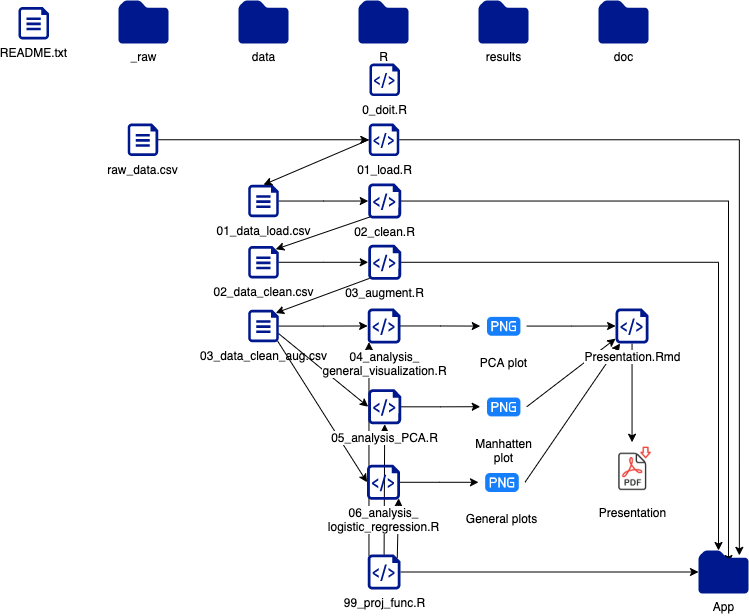

The diagram above was exported from draw.io. Its source (the exported page's mxGraphModel, read from the mxfile embedded in the PNG):
<mxGraphModel dx="996" dy="1815" grid="1" gridSize="10" guides="1" tooltips="1" connect="1" arrows="1" fold="1" page="1" pageScale="1" pageWidth="827" pageHeight="1169" math="0" shadow="0">
  <root>
    <mxCell id="0" />
    <mxCell id="1" parent="0" />
    <mxCell id="PahGkKNFaxUuoGQHWjcS-129" value="" style="endArrow=classic;html=1;rounded=0;exitX=0.5;exitY=0;exitDx=0;exitDy=0;exitPerimeter=0;entryX=0.5;entryY=1;entryDx=0;entryDy=0;entryPerimeter=0;" edge="1" parent="1" source="PahGkKNFaxUuoGQHWjcS-80" target="PahGkKNFaxUuoGQHWjcS-74">
      <mxGeometry width="50" height="50" relative="1" as="geometry">
        <mxPoint x="448.7500000000002" y="-555.4999999999998" as="sourcePoint" />
        <mxPoint x="450.1439999999998" y="-620.8999999999999" as="targetPoint" />
      </mxGeometry>
    </mxCell>
    <mxCell id="PahGkKNFaxUuoGQHWjcS-134" value="" style="edgeStyle=orthogonalEdgeStyle;rounded=0;orthogonalLoop=1;jettySize=auto;html=1;entryX=0.817;entryY=0.113;entryDx=0;entryDy=0;entryPerimeter=0;" edge="1" parent="1" source="PahGkKNFaxUuoGQHWjcS-45" target="PahGkKNFaxUuoGQHWjcS-117">
      <mxGeometry relative="1" as="geometry">
        <mxPoint x="780" y="-610" as="targetPoint" />
      </mxGeometry>
    </mxCell>
    <mxCell id="PahGkKNFaxUuoGQHWjcS-45" value="&lt;span style=&quot;background-color: rgb(255 , 255 , 255)&quot;&gt;01_load.R&lt;/span&gt;" style="sketch=0;aspect=fixed;pointerEvents=1;shadow=0;dashed=0;html=1;strokeColor=none;labelPosition=center;verticalLabelPosition=bottom;verticalAlign=top;align=center;fillColor=#00188D;shape=mxgraph.azure.script_file" vertex="1" parent="1">
      <mxGeometry x="410.32" y="-1000" width="30.55" height="32.5" as="geometry" />
    </mxCell>
    <mxCell id="PahGkKNFaxUuoGQHWjcS-56" value="" style="edgeStyle=orthogonalEdgeStyle;rounded=0;orthogonalLoop=1;jettySize=auto;html=1;" edge="1" parent="1" source="PahGkKNFaxUuoGQHWjcS-46" target="PahGkKNFaxUuoGQHWjcS-45">
      <mxGeometry relative="1" as="geometry" />
    </mxCell>
    <mxCell id="PahGkKNFaxUuoGQHWjcS-46" value="raw_data.csv" style="sketch=0;aspect=fixed;pointerEvents=1;shadow=0;dashed=0;html=1;strokeColor=none;labelPosition=center;verticalLabelPosition=bottom;verticalAlign=top;align=center;fillColor=#00188D;shape=mxgraph.azure.file" vertex="1" parent="1">
      <mxGeometry x="169.14000000000001" y="-1000" width="30.55" height="32.5" as="geometry" />
    </mxCell>
    <mxCell id="PahGkKNFaxUuoGQHWjcS-49" value="_raw" style="sketch=0;aspect=fixed;pointerEvents=1;shadow=0;dashed=0;html=1;strokeColor=none;labelPosition=center;verticalLabelPosition=bottom;verticalAlign=top;align=center;fillColor=#00188D;shape=mxgraph.mscae.enterprise.folder" vertex="1" parent="1">
      <mxGeometry x="160" y="-1123" width="50" height="43" as="geometry" />
    </mxCell>
    <mxCell id="PahGkKNFaxUuoGQHWjcS-50" value="data" style="sketch=0;aspect=fixed;pointerEvents=1;shadow=0;dashed=0;html=1;strokeColor=none;labelPosition=center;verticalLabelPosition=bottom;verticalAlign=top;align=center;fillColor=#00188D;shape=mxgraph.mscae.enterprise.folder" vertex="1" parent="1">
      <mxGeometry x="280" y="-1123" width="50" height="43" as="geometry" />
    </mxCell>
    <mxCell id="PahGkKNFaxUuoGQHWjcS-51" value="R" style="sketch=0;aspect=fixed;pointerEvents=1;shadow=0;dashed=0;html=1;strokeColor=none;labelPosition=center;verticalLabelPosition=bottom;verticalAlign=top;align=center;fillColor=#00188D;shape=mxgraph.mscae.enterprise.folder" vertex="1" parent="1">
      <mxGeometry x="400.01" y="-1123" width="50" height="43" as="geometry" />
    </mxCell>
    <mxCell id="PahGkKNFaxUuoGQHWjcS-52" value="results" style="sketch=0;aspect=fixed;pointerEvents=1;shadow=0;dashed=0;html=1;strokeColor=none;labelPosition=center;verticalLabelPosition=bottom;verticalAlign=top;align=center;fillColor=#00188D;shape=mxgraph.mscae.enterprise.folder" vertex="1" parent="1">
      <mxGeometry x="520" y="-1123" width="50" height="43" as="geometry" />
    </mxCell>
    <mxCell id="PahGkKNFaxUuoGQHWjcS-53" value="doc" style="sketch=0;aspect=fixed;pointerEvents=1;shadow=0;dashed=0;html=1;strokeColor=none;labelPosition=center;verticalLabelPosition=bottom;verticalAlign=top;align=center;fillColor=#00188D;shape=mxgraph.mscae.enterprise.folder" vertex="1" parent="1">
      <mxGeometry x="640" y="-1123" width="50" height="43" as="geometry" />
    </mxCell>
    <mxCell id="PahGkKNFaxUuoGQHWjcS-136" value="" style="edgeStyle=orthogonalEdgeStyle;rounded=0;orthogonalLoop=1;jettySize=auto;html=1;entryX=0.6;entryY=0.302;entryDx=0;entryDy=0;entryPerimeter=0;" edge="1" parent="1" source="PahGkKNFaxUuoGQHWjcS-64" target="PahGkKNFaxUuoGQHWjcS-117">
      <mxGeometry relative="1" as="geometry">
        <mxPoint x="760" y="-900" as="targetPoint" />
      </mxGeometry>
    </mxCell>
    <mxCell id="PahGkKNFaxUuoGQHWjcS-64" value="&lt;span style=&quot;background-color: rgb(255 , 255 , 255)&quot;&gt;02_clean.R&lt;/span&gt;" style="sketch=0;aspect=fixed;pointerEvents=1;shadow=0;dashed=0;html=1;strokeColor=none;labelPosition=center;verticalLabelPosition=bottom;verticalAlign=top;align=center;fillColor=#00188D;shape=mxgraph.azure.script_file" vertex="1" parent="1">
      <mxGeometry x="409.73" y="-940" width="32.9" height="35" as="geometry" />
    </mxCell>
    <mxCell id="PahGkKNFaxUuoGQHWjcS-82" value="" style="edgeStyle=orthogonalEdgeStyle;rounded=0;orthogonalLoop=1;jettySize=auto;html=1;" edge="1" parent="1" source="PahGkKNFaxUuoGQHWjcS-65" target="PahGkKNFaxUuoGQHWjcS-64">
      <mxGeometry relative="1" as="geometry" />
    </mxCell>
    <mxCell id="PahGkKNFaxUuoGQHWjcS-65" value="01_data_load.csv" style="sketch=0;aspect=fixed;pointerEvents=1;shadow=0;dashed=0;html=1;strokeColor=none;labelPosition=center;verticalLabelPosition=bottom;verticalAlign=top;align=center;fillColor=#00188D;shape=mxgraph.azure.file" vertex="1" parent="1">
      <mxGeometry x="289.73" y="-938.75" width="30.55" height="32.5" as="geometry" />
    </mxCell>
    <mxCell id="PahGkKNFaxUuoGQHWjcS-83" value="" style="edgeStyle=orthogonalEdgeStyle;rounded=0;orthogonalLoop=1;jettySize=auto;html=1;" edge="1" parent="1" source="PahGkKNFaxUuoGQHWjcS-68" target="PahGkKNFaxUuoGQHWjcS-72">
      <mxGeometry relative="1" as="geometry" />
    </mxCell>
    <mxCell id="PahGkKNFaxUuoGQHWjcS-68" value="02_data_clean.csv" style="sketch=0;aspect=fixed;pointerEvents=1;shadow=0;dashed=0;html=1;strokeColor=none;labelPosition=center;verticalLabelPosition=bottom;verticalAlign=top;align=center;fillColor=#00188D;shape=mxgraph.azure.file" vertex="1" parent="1">
      <mxGeometry x="289.73" y="-877.5" width="30.55" height="32.5" as="geometry" />
    </mxCell>
    <mxCell id="PahGkKNFaxUuoGQHWjcS-84" value="" style="edgeStyle=orthogonalEdgeStyle;rounded=0;orthogonalLoop=1;jettySize=auto;html=1;" edge="1" parent="1" source="PahGkKNFaxUuoGQHWjcS-69" target="PahGkKNFaxUuoGQHWjcS-73">
      <mxGeometry relative="1" as="geometry" />
    </mxCell>
    <mxCell id="PahGkKNFaxUuoGQHWjcS-138" value="" style="edgeStyle=orthogonalEdgeStyle;rounded=0;orthogonalLoop=1;jettySize=auto;html=1;entryX=0.4;entryY=0;entryDx=0;entryDy=0;entryPerimeter=0;" edge="1" parent="1" source="PahGkKNFaxUuoGQHWjcS-72" target="PahGkKNFaxUuoGQHWjcS-117">
      <mxGeometry relative="1" as="geometry">
        <mxPoint x="499.0799999999999" y="-861.25" as="targetPoint" />
      </mxGeometry>
    </mxCell>
    <mxCell id="PahGkKNFaxUuoGQHWjcS-72" value="&lt;span style=&quot;background-color: rgb(255 , 255 , 255)&quot;&gt;03_augment.R&lt;/span&gt;" style="sketch=0;aspect=fixed;pointerEvents=1;shadow=0;dashed=0;html=1;strokeColor=none;labelPosition=center;verticalLabelPosition=bottom;verticalAlign=top;align=center;fillColor=#00188D;shape=mxgraph.azure.script_file" vertex="1" parent="1">
      <mxGeometry x="409.73" y="-878.75" width="32.9" height="35" as="geometry" />
    </mxCell>
    <mxCell id="PahGkKNFaxUuoGQHWjcS-95" value="" style="edgeStyle=orthogonalEdgeStyle;rounded=0;orthogonalLoop=1;jettySize=auto;html=1;" edge="1" parent="1" source="PahGkKNFaxUuoGQHWjcS-73" target="PahGkKNFaxUuoGQHWjcS-94">
      <mxGeometry relative="1" as="geometry" />
    </mxCell>
    <mxCell id="PahGkKNFaxUuoGQHWjcS-98" value="" style="edgeStyle=orthogonalEdgeStyle;rounded=0;orthogonalLoop=1;jettySize=auto;html=1;" edge="1" parent="1" source="PahGkKNFaxUuoGQHWjcS-74" target="PahGkKNFaxUuoGQHWjcS-97">
      <mxGeometry relative="1" as="geometry" />
    </mxCell>
    <mxCell id="PahGkKNFaxUuoGQHWjcS-100" value="" style="edgeStyle=orthogonalEdgeStyle;rounded=0;orthogonalLoop=1;jettySize=auto;html=1;" edge="1" parent="1" source="PahGkKNFaxUuoGQHWjcS-78" target="PahGkKNFaxUuoGQHWjcS-99">
      <mxGeometry relative="1" as="geometry" />
    </mxCell>
    <mxCell id="PahGkKNFaxUuoGQHWjcS-132" value="" style="edgeStyle=orthogonalEdgeStyle;rounded=0;orthogonalLoop=1;jettySize=auto;html=1;" edge="1" parent="1" source="PahGkKNFaxUuoGQHWjcS-80" target="PahGkKNFaxUuoGQHWjcS-117">
      <mxGeometry relative="1" as="geometry" />
    </mxCell>
    <mxCell id="PahGkKNFaxUuoGQHWjcS-80" value="&lt;span style=&quot;background-color: rgb(255 , 255 , 255)&quot;&gt;99_proj_func.R&lt;/span&gt;" style="sketch=0;aspect=fixed;pointerEvents=1;shadow=0;dashed=0;html=1;strokeColor=none;labelPosition=center;verticalLabelPosition=bottom;verticalAlign=top;align=center;fillColor=#00188D;shape=mxgraph.azure.script_file" vertex="1" parent="1">
      <mxGeometry x="409.14000000000004" y="-569" width="32.9" height="35" as="geometry" />
    </mxCell>
    <mxCell id="PahGkKNFaxUuoGQHWjcS-81" value="" style="endArrow=classic;html=1;rounded=0;exitX=0;exitY=0.5;exitDx=0;exitDy=0;exitPerimeter=0;entryX=0.5;entryY=0;entryDx=0;entryDy=0;entryPerimeter=0;" edge="1" parent="1" source="PahGkKNFaxUuoGQHWjcS-45" target="PahGkKNFaxUuoGQHWjcS-65">
      <mxGeometry width="50" height="50" relative="1" as="geometry">
        <mxPoint x="450" y="-690" as="sourcePoint" />
        <mxPoint x="500" y="-740" as="targetPoint" />
      </mxGeometry>
    </mxCell>
    <mxCell id="PahGkKNFaxUuoGQHWjcS-85" value="" style="endArrow=classic;html=1;rounded=0;exitX=0.04;exitY=0.96;exitDx=0;exitDy=0;exitPerimeter=0;entryX=0.9;entryY=0.1;entryDx=0;entryDy=0;entryPerimeter=0;" edge="1" parent="1" source="PahGkKNFaxUuoGQHWjcS-64" target="PahGkKNFaxUuoGQHWjcS-68">
      <mxGeometry width="50" height="50" relative="1" as="geometry">
        <mxPoint x="450" y="-690" as="sourcePoint" />
        <mxPoint x="500" y="-740" as="targetPoint" />
      </mxGeometry>
    </mxCell>
    <mxCell id="PahGkKNFaxUuoGQHWjcS-87" value="" style="endArrow=classic;html=1;rounded=0;exitX=0.04;exitY=0.96;exitDx=0;exitDy=0;exitPerimeter=0;entryX=0.9;entryY=0.1;entryDx=0;entryDy=0;entryPerimeter=0;" edge="1" parent="1" source="PahGkKNFaxUuoGQHWjcS-72" target="PahGkKNFaxUuoGQHWjcS-69">
      <mxGeometry width="50" height="50" relative="1" as="geometry">
        <mxPoint x="414.1059999999998" y="-843.75" as="sourcePoint" />
        <mxPoint x="350" y="-760" as="targetPoint" />
      </mxGeometry>
    </mxCell>
    <mxCell id="PahGkKNFaxUuoGQHWjcS-90" value="" style="endArrow=classic;html=1;rounded=0;entryX=0;entryY=0.5;entryDx=0;entryDy=0;entryPerimeter=0;" edge="1" parent="1" target="PahGkKNFaxUuoGQHWjcS-74">
      <mxGeometry width="50" height="50" relative="1" as="geometry">
        <mxPoint x="320" y="-790" as="sourcePoint" />
        <mxPoint x="280.0049999999999" y="-635" as="targetPoint" />
      </mxGeometry>
    </mxCell>
    <mxCell id="PahGkKNFaxUuoGQHWjcS-91" value="" style="endArrow=classic;html=1;rounded=0;exitX=0.96;exitY=0.96;exitDx=0;exitDy=0;exitPerimeter=0;entryX=0;entryY=0.5;entryDx=0;entryDy=0;entryPerimeter=0;" edge="1" parent="1" source="PahGkKNFaxUuoGQHWjcS-69" target="PahGkKNFaxUuoGQHWjcS-78">
      <mxGeometry width="50" height="50" relative="1" as="geometry">
        <mxPoint x="330.28" y="-787.5" as="sourcePoint" />
        <mxPoint x="419.74" y="-722.5" as="targetPoint" />
      </mxGeometry>
    </mxCell>
    <mxCell id="PahGkKNFaxUuoGQHWjcS-109" value="" style="edgeStyle=orthogonalEdgeStyle;rounded=0;orthogonalLoop=1;jettySize=auto;html=1;entryX=0;entryY=0.5;entryDx=0;entryDy=0;entryPerimeter=0;" edge="1" parent="1" source="PahGkKNFaxUuoGQHWjcS-94" target="PahGkKNFaxUuoGQHWjcS-111">
      <mxGeometry relative="1" as="geometry">
        <mxPoint x="640" y="-890" as="targetPoint" />
      </mxGeometry>
    </mxCell>
    <mxCell id="PahGkKNFaxUuoGQHWjcS-94" value="PCA plot" style="shape=image;html=1;verticalAlign=top;verticalLabelPosition=bottom;labelBackgroundColor=#ffffff;imageAspect=0;aspect=fixed;image=https://cdn1.iconfinder.com/data/icons/hawcons/32/699268-icon-4-file-png-128.png" vertex="1" parent="1">
      <mxGeometry x="521.75" y="-820.75" width="46.5" height="46.5" as="geometry" />
    </mxCell>
    <mxCell id="PahGkKNFaxUuoGQHWjcS-97" value="Manhatten&lt;br&gt;plot" style="shape=image;html=1;verticalAlign=top;verticalLabelPosition=bottom;labelBackgroundColor=#ffffff;imageAspect=0;aspect=fixed;image=https://cdn1.iconfinder.com/data/icons/hawcons/32/699268-icon-4-file-png-128.png" vertex="1" parent="1">
      <mxGeometry x="521.75" y="-740" width="46.5" height="46.5" as="geometry" />
    </mxCell>
    <mxCell id="PahGkKNFaxUuoGQHWjcS-99" value="General plots" style="shape=image;html=1;verticalAlign=top;verticalLabelPosition=bottom;labelBackgroundColor=#ffffff;imageAspect=0;aspect=fixed;image=https://cdn1.iconfinder.com/data/icons/hawcons/32/699268-icon-4-file-png-128.png" vertex="1" parent="1">
      <mxGeometry x="520" y="-664.5" width="46.5" height="46.5" as="geometry" />
    </mxCell>
    <mxCell id="PahGkKNFaxUuoGQHWjcS-103" value="Presentation" style="shape=image;html=1;verticalAlign=top;verticalLabelPosition=bottom;labelBackgroundColor=#ffffff;imageAspect=0;aspect=fixed;image=https://cdn3.iconfinder.com/data/icons/line-icons-set/128/1-02-128.png" vertex="1" parent="1">
      <mxGeometry x="644.8" y="-681.25" width="57.5" height="57.5" as="geometry" />
    </mxCell>
    <mxCell id="PahGkKNFaxUuoGQHWjcS-114" value="" style="edgeStyle=orthogonalEdgeStyle;rounded=0;orthogonalLoop=1;jettySize=auto;html=1;" edge="1" parent="1" source="PahGkKNFaxUuoGQHWjcS-111" target="PahGkKNFaxUuoGQHWjcS-103">
      <mxGeometry relative="1" as="geometry" />
    </mxCell>
    <mxCell id="PahGkKNFaxUuoGQHWjcS-112" value="" style="endArrow=classic;html=1;rounded=0;exitX=1;exitY=0.5;exitDx=0;exitDy=0;" edge="1" parent="1" source="PahGkKNFaxUuoGQHWjcS-97" target="PahGkKNFaxUuoGQHWjcS-111">
      <mxGeometry width="50" height="50" relative="1" as="geometry">
        <mxPoint x="685.3199999999999" y="-696.75" as="sourcePoint" />
        <mxPoint x="580.0049999999999" y="-651.75" as="targetPoint" />
      </mxGeometry>
    </mxCell>
    <mxCell id="PahGkKNFaxUuoGQHWjcS-113" value="" style="endArrow=classic;html=1;rounded=0;exitX=1;exitY=0.5;exitDx=0;exitDy=0;" edge="1" parent="1" source="PahGkKNFaxUuoGQHWjcS-99" target="PahGkKNFaxUuoGQHWjcS-111">
      <mxGeometry width="50" height="50" relative="1" as="geometry">
        <mxPoint x="578.25" y="-722.5" as="sourcePoint" />
        <mxPoint x="667.0999999999999" y="-777.3456790123456" as="targetPoint" />
      </mxGeometry>
    </mxCell>
    <mxCell id="PahGkKNFaxUuoGQHWjcS-115" value="README.txt" style="sketch=0;aspect=fixed;pointerEvents=1;shadow=0;dashed=0;html=1;strokeColor=none;labelPosition=center;verticalLabelPosition=bottom;verticalAlign=top;align=center;fillColor=#00188D;shape=mxgraph.azure.file" vertex="1" parent="1">
      <mxGeometry x="60.000000000000014" y="-1116.5" width="30.55" height="32.5" as="geometry" />
    </mxCell>
    <mxCell id="PahGkKNFaxUuoGQHWjcS-128" value="" style="endArrow=classic;html=1;rounded=0;exitX=0.9;exitY=0.1;exitDx=0;exitDy=0;exitPerimeter=0;entryX=0.96;entryY=0.96;entryDx=0;entryDy=0;entryPerimeter=0;" edge="1" parent="1" source="PahGkKNFaxUuoGQHWjcS-80" target="PahGkKNFaxUuoGQHWjcS-78">
      <mxGeometry width="50" height="50" relative="1" as="geometry">
        <mxPoint x="420" y="-750" as="sourcePoint" />
        <mxPoint x="470" y="-800" as="targetPoint" />
      </mxGeometry>
    </mxCell>
    <mxCell id="PahGkKNFaxUuoGQHWjcS-117" value="App" style="sketch=0;aspect=fixed;pointerEvents=1;shadow=0;dashed=0;html=1;strokeColor=none;labelPosition=center;verticalLabelPosition=bottom;verticalAlign=top;align=center;fillColor=#00188D;shape=mxgraph.mscae.enterprise.folder" vertex="1" parent="1">
      <mxGeometry x="739.9999999999999" y="-573" width="50" height="43" as="geometry" />
    </mxCell>
    <mxCell id="PahGkKNFaxUuoGQHWjcS-130" value="" style="endArrow=classic;html=1;rounded=0;exitX=0.04;exitY=0.04;exitDx=0;exitDy=0;exitPerimeter=0;entryX=0.04;entryY=0.96;entryDx=0;entryDy=0;entryPerimeter=0;" edge="1" parent="1" source="PahGkKNFaxUuoGQHWjcS-80" target="PahGkKNFaxUuoGQHWjcS-73">
      <mxGeometry width="50" height="50" relative="1" as="geometry">
        <mxPoint x="448.7500000000002" y="-555.4999999999998" as="sourcePoint" />
        <mxPoint x="450.1439999999998" y="-620.8999999999999" as="targetPoint" />
      </mxGeometry>
    </mxCell>
    <mxCell id="PahGkKNFaxUuoGQHWjcS-139" value="&lt;span style=&quot;background-color: rgb(255 , 255 , 255)&quot;&gt;0_doit.R&lt;/span&gt;" style="sketch=0;aspect=fixed;pointerEvents=1;shadow=0;dashed=0;html=1;strokeColor=none;labelPosition=center;verticalLabelPosition=bottom;verticalAlign=top;align=center;fillColor=#00188D;shape=mxgraph.azure.script_file" vertex="1" parent="1">
      <mxGeometry x="410.9" y="-1060" width="30.55" height="32.5" as="geometry" />
    </mxCell>
    <mxCell id="PahGkKNFaxUuoGQHWjcS-78" value="&lt;span style=&quot;background-color: rgb(255 , 255 , 255)&quot;&gt;06_analysis_&lt;/span&gt;&lt;br&gt;&lt;span style=&quot;background-color: rgb(255 , 255 , 255)&quot;&gt;logistic_regression&lt;/span&gt;&lt;span style=&quot;background-color: rgb(255 , 255 , 255)&quot;&gt;.R&lt;/span&gt;" style="sketch=0;aspect=fixed;pointerEvents=1;shadow=0;dashed=0;html=1;strokeColor=none;labelPosition=center;verticalLabelPosition=bottom;verticalAlign=top;align=center;fillColor=#00188D;shape=mxgraph.azure.script_file" vertex="1" parent="1">
      <mxGeometry x="408.56" y="-658.75" width="32.9" height="35" as="geometry" />
    </mxCell>
    <mxCell id="PahGkKNFaxUuoGQHWjcS-74" value="&lt;span style=&quot;background-color: rgb(255 , 255 , 255)&quot;&gt;05_analysis_PCA&lt;/span&gt;&lt;span style=&quot;background-color: rgb(255 , 255 , 255)&quot;&gt;.R&lt;/span&gt;" style="sketch=0;aspect=fixed;pointerEvents=1;shadow=0;dashed=0;html=1;strokeColor=none;labelPosition=center;verticalLabelPosition=bottom;verticalAlign=top;align=center;fillColor=#00188D;shape=mxgraph.azure.script_file" vertex="1" parent="1">
      <mxGeometry x="409.73" y="-734.25" width="32.9" height="35" as="geometry" />
    </mxCell>
    <mxCell id="PahGkKNFaxUuoGQHWjcS-73" value="&lt;span style=&quot;background-color: rgb(255 , 255 , 255)&quot;&gt;04_analysis_&lt;br&gt;general_visualization.R&lt;/span&gt;" style="sketch=0;aspect=fixed;pointerEvents=1;shadow=0;dashed=0;html=1;strokeColor=none;labelPosition=center;verticalLabelPosition=bottom;verticalAlign=top;align=center;fillColor=#00188D;shape=mxgraph.azure.script_file" vertex="1" parent="1">
      <mxGeometry x="409.14000000000004" y="-815" width="32.9" height="35" as="geometry" />
    </mxCell>
    <mxCell id="PahGkKNFaxUuoGQHWjcS-111" value="&lt;span style=&quot;background-color: rgb(255 , 255 , 255)&quot;&gt;Presentation.Rmd&lt;/span&gt;" style="sketch=0;aspect=fixed;pointerEvents=1;shadow=0;dashed=0;html=1;strokeColor=none;labelPosition=center;verticalLabelPosition=bottom;verticalAlign=top;align=center;fillColor=#00188D;shape=mxgraph.azure.script_file" vertex="1" parent="1">
      <mxGeometry x="657.0999999999999" y="-815" width="32.9" height="35" as="geometry" />
    </mxCell>
    <mxCell id="PahGkKNFaxUuoGQHWjcS-69" value="03_data_clean_aug.csv" style="sketch=0;aspect=fixed;pointerEvents=1;shadow=0;dashed=0;html=1;strokeColor=none;labelPosition=center;verticalLabelPosition=bottom;verticalAlign=top;align=center;fillColor=#00188D;shape=mxgraph.azure.file" vertex="1" parent="1">
      <mxGeometry x="289.73" y="-813.75" width="30.55" height="32.5" as="geometry" />
    </mxCell>
  </root>
</mxGraphModel>